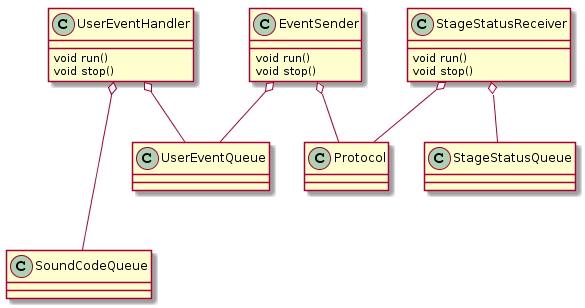

The diagram above was rendered by PlantUML. Its source (embedded in the PNG):
@startuml
class UserEventHandler {
void run()
void stop()
}
class EventSender {
void run()
void stop()
}
class StageStatusReceiver {
void run()
void stop()
}


EventSender o-- UserEventQueue
EventSender o-- Protocol
StageStatusReceiver o-- StageStatusQueue
StageStatusReceiver o-- Protocol
UserEventHandler o--- SoundCodeQueue
UserEventHandler o-- UserEventQueue
@enduml